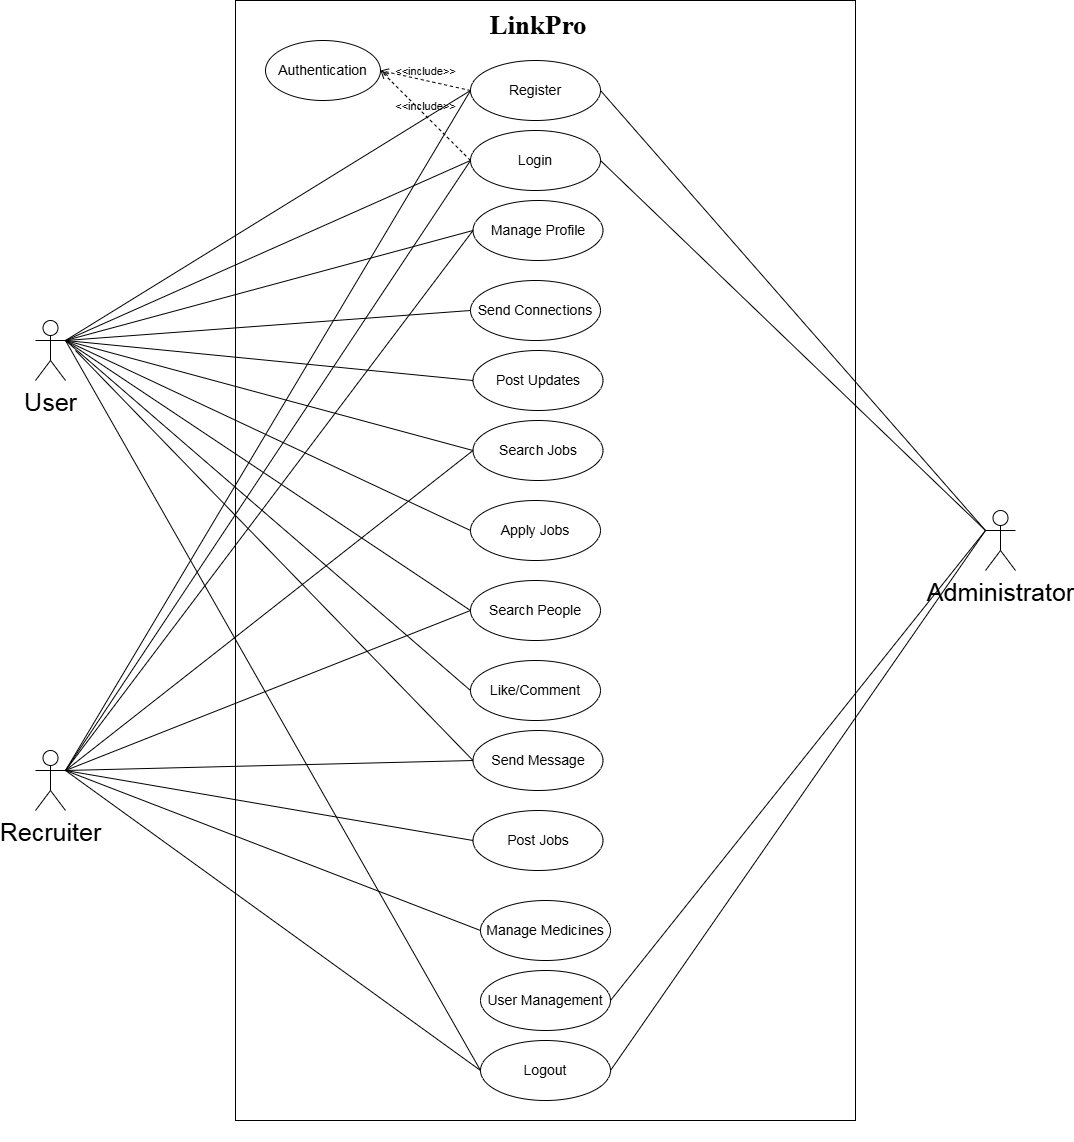

The diagram above was exported from draw.io. Its source (the exported page's mxGraphModel, read from the mxfile embedded in the PNG):
<mxGraphModel dx="1622" dy="401" grid="1" gridSize="10" guides="1" tooltips="1" connect="1" arrows="1" fold="1" page="1" pageScale="1" pageWidth="850" pageHeight="1100" math="0" shadow="0">
  <root>
    <mxCell id="0" />
    <mxCell id="1" parent="0" />
    <mxCell id="-L_DeBXCQ2_PUskoT4Dz-1" parent="1" style="verticalLabelPosition=bottom;verticalAlign=top;html=1;shape=mxgraph.basic.rect;fillColor2=none;strokeWidth=1;size=20;indent=5;" value="&lt;span style=&quot;color: rgba(0, 0, 0, 0); font-family: monospace; font-size: 0px; text-align: start;&quot;&gt;%3CmxGraphModel%3E%3Croot%3E%3CmxCell%20id%3D%220%22%2F%3E%3CmxCell%20id%3D%221%22%20parent%3D%220%22%2F%3E%3CmxCell%20id%3D%222%22%20value%3D%22%26lt%3Bfont%20style%3D%26quot%3Bfont-size%3A%2014px%3B%26quot%3B%26gt%3BManage%20Medicines%26lt%3B%2Ffont%26gt%3B%22%20style%3D%22ellipse%3BwhiteSpace%3Dwrap%3Bhtml%3D1%3B%22%20vertex%3D%221%22%20parent%3D%221%22%3E%3CmxGeometry%20x%3D%22-700%22%20y%3D%22570%22%20width%3D%22130%22%20height%3D%2260%22%20as%3D%22geometry%22%2F%3E%3C%2FmxCell%3E%3C%2Froot%3E%3C%2FmxGraphModel%3E&lt;/span&gt;" vertex="1">
      <mxGeometry height="1120" width="620" x="140" y="90" as="geometry" />
    </mxCell>
    <mxCell id="-L_DeBXCQ2_PUskoT4Dz-2" parent="1" style="shape=umlActor;verticalLabelPosition=bottom;verticalAlign=top;html=1;outlineConnect=0;fontSize=25;" value="User&lt;div&gt;&lt;br&gt;&lt;/div&gt;" vertex="1">
      <mxGeometry height="60" width="30" x="-60" y="410" as="geometry" />
    </mxCell>
    <mxCell id="-L_DeBXCQ2_PUskoT4Dz-6" parent="1" style="shape=umlActor;verticalLabelPosition=bottom;verticalAlign=top;html=1;outlineConnect=0;fontSize=25;" value="Administrator" vertex="1">
      <mxGeometry height="60" width="30" x="890" y="600" as="geometry" />
    </mxCell>
    <mxCell id="-L_DeBXCQ2_PUskoT4Dz-13" parent="1" style="ellipse;whiteSpace=wrap;html=1;" value="&lt;font style=&quot;font-size: 14px;&quot;&gt;Register&lt;/font&gt;" vertex="1">
      <mxGeometry height="60" width="130" x="375" y="150" as="geometry" />
    </mxCell>
    <mxCell id="-L_DeBXCQ2_PUskoT4Dz-16" parent="1" style="ellipse;whiteSpace=wrap;html=1;" value="&lt;font style=&quot;font-size: 14px;&quot;&gt;Login&lt;/font&gt;" vertex="1">
      <mxGeometry height="60" width="130" x="375" y="220" as="geometry" />
    </mxCell>
    <mxCell id="-L_DeBXCQ2_PUskoT4Dz-23" parent="1" style="text;html=1;align=center;verticalAlign=middle;whiteSpace=wrap;rounded=0;fontSize=27;fontStyle=1;fontFamily=Times New Roman;" value="LinkPro" vertex="1">
      <mxGeometry height="30" width="220" x="332.5" y="100" as="geometry" />
    </mxCell>
    <mxCell id="-L_DeBXCQ2_PUskoT4Dz-30" parent="1" style="ellipse;whiteSpace=wrap;html=1;" value="&lt;font style=&quot;font-size: 14px;&quot;&gt;Search Jobs&lt;/font&gt;" vertex="1">
      <mxGeometry height="60" width="130" x="377.5" y="510" as="geometry" />
    </mxCell>
    <mxCell id="-L_DeBXCQ2_PUskoT4Dz-31" parent="1" style="ellipse;whiteSpace=wrap;html=1;" value="&lt;font style=&quot;font-size: 14px;&quot;&gt;Logout&lt;/font&gt;" vertex="1">
      <mxGeometry height="60" width="130" x="385" y="1130" as="geometry" />
    </mxCell>
    <mxCell id="-L_DeBXCQ2_PUskoT4Dz-32" parent="1" style="ellipse;whiteSpace=wrap;html=1;" value="&lt;font style=&quot;font-size: 14px;&quot;&gt;Send Connections&lt;/font&gt;" vertex="1">
      <mxGeometry height="60" width="130" x="375" y="370" as="geometry" />
    </mxCell>
    <mxCell id="-L_DeBXCQ2_PUskoT4Dz-59" parent="1" style="ellipse;whiteSpace=wrap;html=1;" value="&lt;font style=&quot;font-size: 14px;&quot;&gt;Apply Jobs&lt;/font&gt;" vertex="1">
      <mxGeometry height="60" width="130" x="375" y="590" as="geometry" />
    </mxCell>
    <mxCell id="KKiVdYJp8jYBVtIj-kK_-8" edge="1" parent="1" source="-L_DeBXCQ2_PUskoT4Dz-2" style="endArrow=none;html=1;rounded=0;exitX=1;exitY=0.3333333333333333;exitDx=0;exitDy=0;exitPerimeter=0;entryX=0;entryY=0.5;entryDx=0;entryDy=0;" target="-L_DeBXCQ2_PUskoT4Dz-13" value="">
      <mxGeometry height="50" relative="1" width="50" as="geometry">
        <mxPoint x="100" y="440" as="sourcePoint" />
        <mxPoint x="150" y="390" as="targetPoint" />
      </mxGeometry>
    </mxCell>
    <mxCell id="KKiVdYJp8jYBVtIj-kK_-15" edge="1" parent="1" source="-L_DeBXCQ2_PUskoT4Dz-2" style="endArrow=none;html=1;rounded=0;entryX=0;entryY=0.5;entryDx=0;entryDy=0;exitX=1;exitY=0.3333333333333333;exitDx=0;exitDy=0;exitPerimeter=0;" target="-L_DeBXCQ2_PUskoT4Dz-16" value="">
      <mxGeometry height="50" relative="1" width="50" as="geometry">
        <mxPoint x="80" y="510" as="sourcePoint" />
        <mxPoint x="390" y="280" as="targetPoint" />
      </mxGeometry>
    </mxCell>
    <mxCell id="KKiVdYJp8jYBVtIj-kK_-16" edge="1" parent="1" source="-L_DeBXCQ2_PUskoT4Dz-6" style="endArrow=none;html=1;rounded=0;exitX=0;exitY=0.3333333333333333;exitDx=0;exitDy=0;exitPerimeter=0;entryX=1;entryY=0.5;entryDx=0;entryDy=0;" target="-L_DeBXCQ2_PUskoT4Dz-16" value="">
      <mxGeometry height="50" relative="1" width="50" as="geometry">
        <mxPoint x="90" y="520" as="sourcePoint" />
        <mxPoint x="520" y="280" as="targetPoint" />
      </mxGeometry>
    </mxCell>
    <mxCell id="KKiVdYJp8jYBVtIj-kK_-20" parent="1" style="ellipse;whiteSpace=wrap;html=1;" value="&lt;font style=&quot;font-size: 14px;&quot;&gt;Manage Profile&lt;/font&gt;" vertex="1">
      <mxGeometry height="60" width="130" x="377.5" y="290" as="geometry" />
    </mxCell>
    <mxCell id="KKiVdYJp8jYBVtIj-kK_-21" edge="1" parent="1" style="edgeStyle=orthogonalEdgeStyle;rounded=0;orthogonalLoop=1;jettySize=auto;html=1;exitX=0.5;exitY=1;exitDx=0;exitDy=0;">
      <mxGeometry relative="1" as="geometry">
        <mxPoint x="280" y="540" as="sourcePoint" />
        <mxPoint x="280" y="540" as="targetPoint" />
      </mxGeometry>
    </mxCell>
    <mxCell id="KKiVdYJp8jYBVtIj-kK_-22" edge="1" parent="1" source="-L_DeBXCQ2_PUskoT4Dz-6" style="endArrow=none;html=1;rounded=0;entryX=1;entryY=0.5;entryDx=0;entryDy=0;exitX=0;exitY=0.3333333333333333;exitDx=0;exitDy=0;exitPerimeter=0;" target="-L_DeBXCQ2_PUskoT4Dz-13" value="">
      <mxGeometry height="50" relative="1" width="50" as="geometry">
        <mxPoint x="890" y="430" as="sourcePoint" />
        <mxPoint x="515" y="260" as="targetPoint" />
      </mxGeometry>
    </mxCell>
    <mxCell id="KKiVdYJp8jYBVtIj-kK_-32" parent="1" style="ellipse;whiteSpace=wrap;html=1;" value="&lt;font style=&quot;font-size: 14px;&quot;&gt;Like/Comment&lt;/font&gt;" vertex="1">
      <mxGeometry height="60" width="130" x="375" y="750" as="geometry" />
    </mxCell>
    <mxCell id="KKiVdYJp8jYBVtIj-kK_-42" edge="1" parent="1" source="-L_DeBXCQ2_PUskoT4Dz-2" style="endArrow=none;html=1;rounded=0;entryX=0;entryY=0.5;entryDx=0;entryDy=0;exitX=1;exitY=0.3333333333333333;exitDx=0;exitDy=0;exitPerimeter=0;" target="-L_DeBXCQ2_PUskoT4Dz-30" value="">
      <mxGeometry height="50" relative="1" width="50" as="geometry">
        <mxPoint x="80" y="590" as="sourcePoint" />
        <mxPoint x="225" y="940" as="targetPoint" />
      </mxGeometry>
    </mxCell>
    <mxCell id="KKiVdYJp8jYBVtIj-kK_-47" edge="1" parent="1" source="7Wymvi5fWd9vKpWNQv08-48" style="endArrow=none;html=1;rounded=0;entryX=0;entryY=0.5;entryDx=0;entryDy=0;exitX=1;exitY=0.3333333333333333;exitDx=0;exitDy=0;exitPerimeter=0;" target="KKiVdYJp8jYBVtIj-kK_-20" value="">
      <mxGeometry height="50" relative="1" width="50" as="geometry">
        <mxPoint x="-60" y="650" as="sourcePoint" />
        <mxPoint x="225" y="1010" as="targetPoint" />
      </mxGeometry>
    </mxCell>
    <mxCell id="KKiVdYJp8jYBVtIj-kK_-49" edge="1" parent="1" source="-L_DeBXCQ2_PUskoT4Dz-2" style="endArrow=none;html=1;rounded=0;exitX=1;exitY=0.3333333333333333;exitDx=0;exitDy=0;exitPerimeter=0;entryX=0;entryY=0.5;entryDx=0;entryDy=0;" target="-L_DeBXCQ2_PUskoT4Dz-31" value="">
      <mxGeometry height="50" relative="1" width="50" as="geometry">
        <mxPoint x="-50" y="660" as="sourcePoint" />
        <mxPoint x="263" y="1130" as="targetPoint" />
      </mxGeometry>
    </mxCell>
    <mxCell id="KKiVdYJp8jYBVtIj-kK_-50" edge="1" parent="1" source="-L_DeBXCQ2_PUskoT4Dz-6" style="endArrow=none;html=1;rounded=0;exitX=0;exitY=0.3333333333333333;exitDx=0;exitDy=0;exitPerimeter=0;entryX=1;entryY=0.5;entryDx=0;entryDy=0;" target="-L_DeBXCQ2_PUskoT4Dz-31" value="">
      <mxGeometry height="50" relative="1" width="50" as="geometry">
        <mxPoint x="990" y="650" as="sourcePoint" />
        <mxPoint x="393" y="1130" as="targetPoint" />
      </mxGeometry>
    </mxCell>
    <mxCell id="7Wymvi5fWd9vKpWNQv08-2" edge="1" parent="1" source="-L_DeBXCQ2_PUskoT4Dz-2" style="endArrow=none;html=1;rounded=0;entryX=0;entryY=0.5;entryDx=0;entryDy=0;exitX=1;exitY=0.3333333333333333;exitDx=0;exitDy=0;exitPerimeter=0;" target="-L_DeBXCQ2_PUskoT4Dz-32" value="">
      <mxGeometry height="50" relative="1" width="50" as="geometry">
        <mxPoint x="-60" y="650" as="sourcePoint" />
        <mxPoint x="393" y="460" as="targetPoint" />
      </mxGeometry>
    </mxCell>
    <mxCell id="7Wymvi5fWd9vKpWNQv08-3" edge="1" parent="1" source="-L_DeBXCQ2_PUskoT4Dz-2" style="endArrow=none;html=1;rounded=0;entryX=0;entryY=0.5;entryDx=0;entryDy=0;exitX=1;exitY=0.3333333333333333;exitDx=0;exitDy=0;exitPerimeter=0;" target="-L_DeBXCQ2_PUskoT4Dz-59" value="">
      <mxGeometry height="50" relative="1" width="50" as="geometry">
        <mxPoint x="-60" y="650" as="sourcePoint" />
        <mxPoint x="395" y="530" as="targetPoint" />
      </mxGeometry>
    </mxCell>
    <mxCell id="7Wymvi5fWd9vKpWNQv08-4" edge="1" parent="1" source="-L_DeBXCQ2_PUskoT4Dz-2" style="endArrow=none;html=1;rounded=0;entryX=0;entryY=0.5;entryDx=0;entryDy=0;exitX=1;exitY=0.3333333333333333;exitDx=0;exitDy=0;exitPerimeter=0;" target="KKiVdYJp8jYBVtIj-kK_-32" value="">
      <mxGeometry height="50" relative="1" width="50" as="geometry">
        <mxPoint x="-60" y="650" as="sourcePoint" />
        <mxPoint x="400" y="610" as="targetPoint" />
      </mxGeometry>
    </mxCell>
    <mxCell id="7Wymvi5fWd9vKpWNQv08-43" parent="1" style="ellipse;whiteSpace=wrap;html=1;" value="&lt;font style=&quot;font-size: 14px;&quot;&gt;Manage Medicines&lt;/font&gt;" vertex="1">
      <mxGeometry height="60" width="130" x="385" y="990" as="geometry" />
    </mxCell>
    <mxCell id="7Wymvi5fWd9vKpWNQv08-48" parent="1" style="shape=umlActor;verticalLabelPosition=bottom;verticalAlign=top;html=1;outlineConnect=0;fontSize=25;" value="Recruiter" vertex="1">
      <mxGeometry height="60" width="30" x="-60" y="840" as="geometry" />
    </mxCell>
    <mxCell id="7Wymvi5fWd9vKpWNQv08-50" edge="1" parent="1" source="-L_DeBXCQ2_PUskoT4Dz-2" style="endArrow=none;html=1;rounded=0;entryX=0;entryY=0.5;entryDx=0;entryDy=0;exitX=1;exitY=0.3333333333333333;exitDx=0;exitDy=0;exitPerimeter=0;" target="KKiVdYJp8jYBVtIj-kK_-20" value="">
      <mxGeometry height="50" relative="1" width="50" as="geometry">
        <mxPoint x="-80" y="310" as="sourcePoint" />
        <mxPoint x="395" y="750" as="targetPoint" />
      </mxGeometry>
    </mxCell>
    <mxCell id="7Wymvi5fWd9vKpWNQv08-51" edge="1" parent="1" source="7Wymvi5fWd9vKpWNQv08-48" style="endArrow=none;html=1;rounded=0;entryX=0;entryY=0.5;entryDx=0;entryDy=0;exitX=1;exitY=0.3333333333333333;exitDx=0;exitDy=0;exitPerimeter=0;" target="7Wymvi5fWd9vKpWNQv08-43" value="">
      <mxGeometry height="50" relative="1" width="50" as="geometry">
        <mxPoint x="-90" y="730" as="sourcePoint" />
        <mxPoint x="395" y="820" as="targetPoint" />
      </mxGeometry>
    </mxCell>
    <mxCell id="7Wymvi5fWd9vKpWNQv08-53" edge="1" parent="1" source="7Wymvi5fWd9vKpWNQv08-48" style="endArrow=none;html=1;rounded=0;entryX=0;entryY=0.5;entryDx=0;entryDy=0;exitX=1;exitY=0.3333333333333333;exitDx=0;exitDy=0;exitPerimeter=0;" target="-L_DeBXCQ2_PUskoT4Dz-16" value="">
      <mxGeometry height="50" relative="1" width="50" as="geometry">
        <mxPoint x="-90" y="730" as="sourcePoint" />
        <mxPoint x="395" y="820" as="targetPoint" />
      </mxGeometry>
    </mxCell>
    <mxCell id="7Wymvi5fWd9vKpWNQv08-54" edge="1" parent="1" source="7Wymvi5fWd9vKpWNQv08-48" style="endArrow=none;html=1;rounded=0;entryX=0;entryY=0.5;entryDx=0;entryDy=0;exitX=1;exitY=0.3333333333333333;exitDx=0;exitDy=0;exitPerimeter=0;" target="-L_DeBXCQ2_PUskoT4Dz-13" value="">
      <mxGeometry height="50" relative="1" width="50" as="geometry">
        <mxPoint x="-90" y="730" as="sourcePoint" />
        <mxPoint x="385" y="260" as="targetPoint" />
      </mxGeometry>
    </mxCell>
    <mxCell id="7Wymvi5fWd9vKpWNQv08-55" edge="1" parent="1" source="7Wymvi5fWd9vKpWNQv08-48" style="endArrow=none;html=1;rounded=0;entryX=0;entryY=0.5;entryDx=0;entryDy=0;exitX=1;exitY=0.3333333333333333;exitDx=0;exitDy=0;exitPerimeter=0;" target="-L_DeBXCQ2_PUskoT4Dz-31" value="">
      <mxGeometry height="50" relative="1" width="50" as="geometry">
        <mxPoint x="-90" y="730" as="sourcePoint" />
        <mxPoint x="395" y="890" as="targetPoint" />
      </mxGeometry>
    </mxCell>
    <mxCell id="7Wymvi5fWd9vKpWNQv08-57" parent="1" style="ellipse;whiteSpace=wrap;html=1;" value="&lt;font style=&quot;font-size: 14px;&quot;&gt;Authentication&lt;/font&gt;" vertex="1">
      <mxGeometry height="60" width="115" x="170" y="130" as="geometry" />
    </mxCell>
    <mxCell id="7Wymvi5fWd9vKpWNQv08-100" edge="1" parent="1" source="7Wymvi5fWd9vKpWNQv08-48" style="endArrow=none;html=1;rounded=0;entryX=0;entryY=0.5;entryDx=0;entryDy=0;exitX=1;exitY=0.3333333333333333;exitDx=0;exitDy=0;exitPerimeter=0;" target="-L_DeBXCQ2_PUskoT4Dz-30" value="">
      <mxGeometry height="50" relative="1" width="50" as="geometry">
        <mxPoint x="-90" y="730" as="sourcePoint" />
        <mxPoint x="395" y="820" as="targetPoint" />
      </mxGeometry>
    </mxCell>
    <mxCell id="1X720mxDgZ1aCHyVglwC-1" edge="1" parent="1" source="-L_DeBXCQ2_PUskoT4Dz-13" style="html=1;verticalAlign=bottom;labelBackgroundColor=none;endArrow=open;endFill=0;dashed=1;rounded=0;exitX=0;exitY=0.5;exitDx=0;exitDy=0;entryX=1;entryY=0.5;entryDx=0;entryDy=0;" target="7Wymvi5fWd9vKpWNQv08-57" value="&amp;lt;&amp;lt;include&amp;gt;&amp;gt;">
      <mxGeometry relative="1" width="160" as="geometry">
        <mxPoint x="540" y="540" as="sourcePoint" />
        <mxPoint x="700" y="540" as="targetPoint" />
      </mxGeometry>
    </mxCell>
    <mxCell id="1X720mxDgZ1aCHyVglwC-2" edge="1" parent="1" source="-L_DeBXCQ2_PUskoT4Dz-16" style="html=1;verticalAlign=bottom;labelBackgroundColor=none;endArrow=open;endFill=0;dashed=1;rounded=0;exitX=0;exitY=0.5;exitDx=0;exitDy=0;entryX=1;entryY=0.5;entryDx=0;entryDy=0;" target="7Wymvi5fWd9vKpWNQv08-57" value="&amp;lt;&amp;lt;include&amp;gt;&amp;gt;">
      <mxGeometry relative="1" width="160" as="geometry">
        <mxPoint x="385" y="190" as="sourcePoint" />
        <mxPoint x="295" y="170" as="targetPoint" />
      </mxGeometry>
    </mxCell>
    <mxCell id="1X720mxDgZ1aCHyVglwC-6" parent="1" style="ellipse;whiteSpace=wrap;html=1;" value="&lt;font style=&quot;font-size: 14px;&quot;&gt;Post Updates&lt;/font&gt;" vertex="1">
      <mxGeometry height="60" width="130" x="377.5" y="440" as="geometry" />
    </mxCell>
    <mxCell id="1X720mxDgZ1aCHyVglwC-7" edge="1" parent="1" source="-L_DeBXCQ2_PUskoT4Dz-2" style="endArrow=none;html=1;rounded=0;entryX=0;entryY=0.5;entryDx=0;entryDy=0;exitX=1;exitY=0.3333333333333333;exitDx=0;exitDy=0;exitPerimeter=0;" target="1X720mxDgZ1aCHyVglwC-6" value="">
      <mxGeometry height="50" relative="1" width="50" as="geometry">
        <mxPoint x="-80" y="310" as="sourcePoint" />
        <mxPoint x="393" y="470" as="targetPoint" />
      </mxGeometry>
    </mxCell>
    <mxCell id="1X720mxDgZ1aCHyVglwC-12" parent="1" style="ellipse;whiteSpace=wrap;html=1;" value="&lt;font style=&quot;font-size: 14px;&quot;&gt;Search People&lt;/font&gt;" vertex="1">
      <mxGeometry height="60" width="130" x="375" y="670" as="geometry" />
    </mxCell>
    <mxCell id="1X720mxDgZ1aCHyVglwC-13" edge="1" parent="1" source="-L_DeBXCQ2_PUskoT4Dz-2" style="endArrow=none;html=1;rounded=0;entryX=0;entryY=0.5;entryDx=0;entryDy=0;exitX=1;exitY=0.3333333333333333;exitDx=0;exitDy=0;exitPerimeter=0;" target="1X720mxDgZ1aCHyVglwC-12" value="">
      <mxGeometry height="50" relative="1" width="50" as="geometry">
        <mxPoint x="-80" y="310" as="sourcePoint" />
        <mxPoint x="395" y="680" as="targetPoint" />
      </mxGeometry>
    </mxCell>
    <mxCell id="1X720mxDgZ1aCHyVglwC-14" edge="1" parent="1" source="7Wymvi5fWd9vKpWNQv08-48" style="endArrow=none;html=1;rounded=0;entryX=0;entryY=0.5;entryDx=0;entryDy=0;exitX=1;exitY=0.3333333333333333;exitDx=0;exitDy=0;exitPerimeter=0;" target="1X720mxDgZ1aCHyVglwC-12" value="">
      <mxGeometry height="50" relative="1" width="50" as="geometry">
        <mxPoint x="-80" y="590" as="sourcePoint" />
        <mxPoint x="393" y="610" as="targetPoint" />
      </mxGeometry>
    </mxCell>
    <mxCell id="1X720mxDgZ1aCHyVglwC-18" parent="1" style="ellipse;whiteSpace=wrap;html=1;" value="&lt;font style=&quot;font-size: 14px;&quot;&gt;Send Message&lt;/font&gt;" vertex="1">
      <mxGeometry height="60" width="130" x="377.5" y="820" as="geometry" />
    </mxCell>
    <mxCell id="1X720mxDgZ1aCHyVglwC-19" edge="1" parent="1" source="7Wymvi5fWd9vKpWNQv08-48" style="endArrow=none;html=1;rounded=0;entryX=0;entryY=0.5;entryDx=0;entryDy=0;exitX=1;exitY=0.3333333333333333;exitDx=0;exitDy=0;exitPerimeter=0;" target="1X720mxDgZ1aCHyVglwC-18" value="">
      <mxGeometry height="50" relative="1" width="50" as="geometry">
        <mxPoint x="-80" y="590" as="sourcePoint" />
        <mxPoint x="395" y="750" as="targetPoint" />
      </mxGeometry>
    </mxCell>
    <mxCell id="1X720mxDgZ1aCHyVglwC-20" parent="1" style="ellipse;whiteSpace=wrap;html=1;" value="&lt;font style=&quot;font-size: 14px;&quot;&gt;Post Jobs&lt;/font&gt;" vertex="1">
      <mxGeometry height="60" width="130" x="377.5" y="900" as="geometry" />
    </mxCell>
    <mxCell id="1X720mxDgZ1aCHyVglwC-21" edge="1" parent="1" source="7Wymvi5fWd9vKpWNQv08-48" style="endArrow=none;html=1;rounded=0;entryX=0;entryY=0.5;entryDx=0;entryDy=0;exitX=1;exitY=0.3333333333333333;exitDx=0;exitDy=0;exitPerimeter=0;" target="1X720mxDgZ1aCHyVglwC-20" value="">
      <mxGeometry height="50" relative="1" width="50" as="geometry">
        <mxPoint x="-80" y="590" as="sourcePoint" />
        <mxPoint x="395" y="890" as="targetPoint" />
      </mxGeometry>
    </mxCell>
    <mxCell id="1X720mxDgZ1aCHyVglwC-22" parent="1" style="ellipse;whiteSpace=wrap;html=1;" value="&lt;font style=&quot;font-size: 14px;&quot;&gt;User Management&lt;/font&gt;" vertex="1">
      <mxGeometry height="60" width="130" x="385" y="1060" as="geometry" />
    </mxCell>
    <mxCell id="1X720mxDgZ1aCHyVglwC-23" edge="1" parent="1" source="-L_DeBXCQ2_PUskoT4Dz-6" style="endArrow=none;html=1;rounded=0;exitX=0;exitY=0.3333333333333333;exitDx=0;exitDy=0;exitPerimeter=0;entryX=1;entryY=0.5;entryDx=0;entryDy=0;" target="1X720mxDgZ1aCHyVglwC-22" value="">
      <mxGeometry height="50" relative="1" width="50" as="geometry">
        <mxPoint x="910" y="590" as="sourcePoint" />
        <mxPoint x="525" y="1170" as="targetPoint" />
      </mxGeometry>
    </mxCell>
    <mxCell id="xoLBXqJa0LrRHzaf54b0-1" edge="1" parent="1" style="endArrow=none;html=1;rounded=0;entryX=0;entryY=0.5;entryDx=0;entryDy=0;exitX=1;exitY=0.3333333333333333;exitDx=0;exitDy=0;exitPerimeter=0;" target="1X720mxDgZ1aCHyVglwC-18" value="">
      <mxGeometry height="50" relative="1" width="50" as="geometry">
        <mxPoint x="-20" y="440" as="sourcePoint" />
        <mxPoint x="385" y="790" as="targetPoint" />
      </mxGeometry>
    </mxCell>
  </root>
</mxGraphModel>